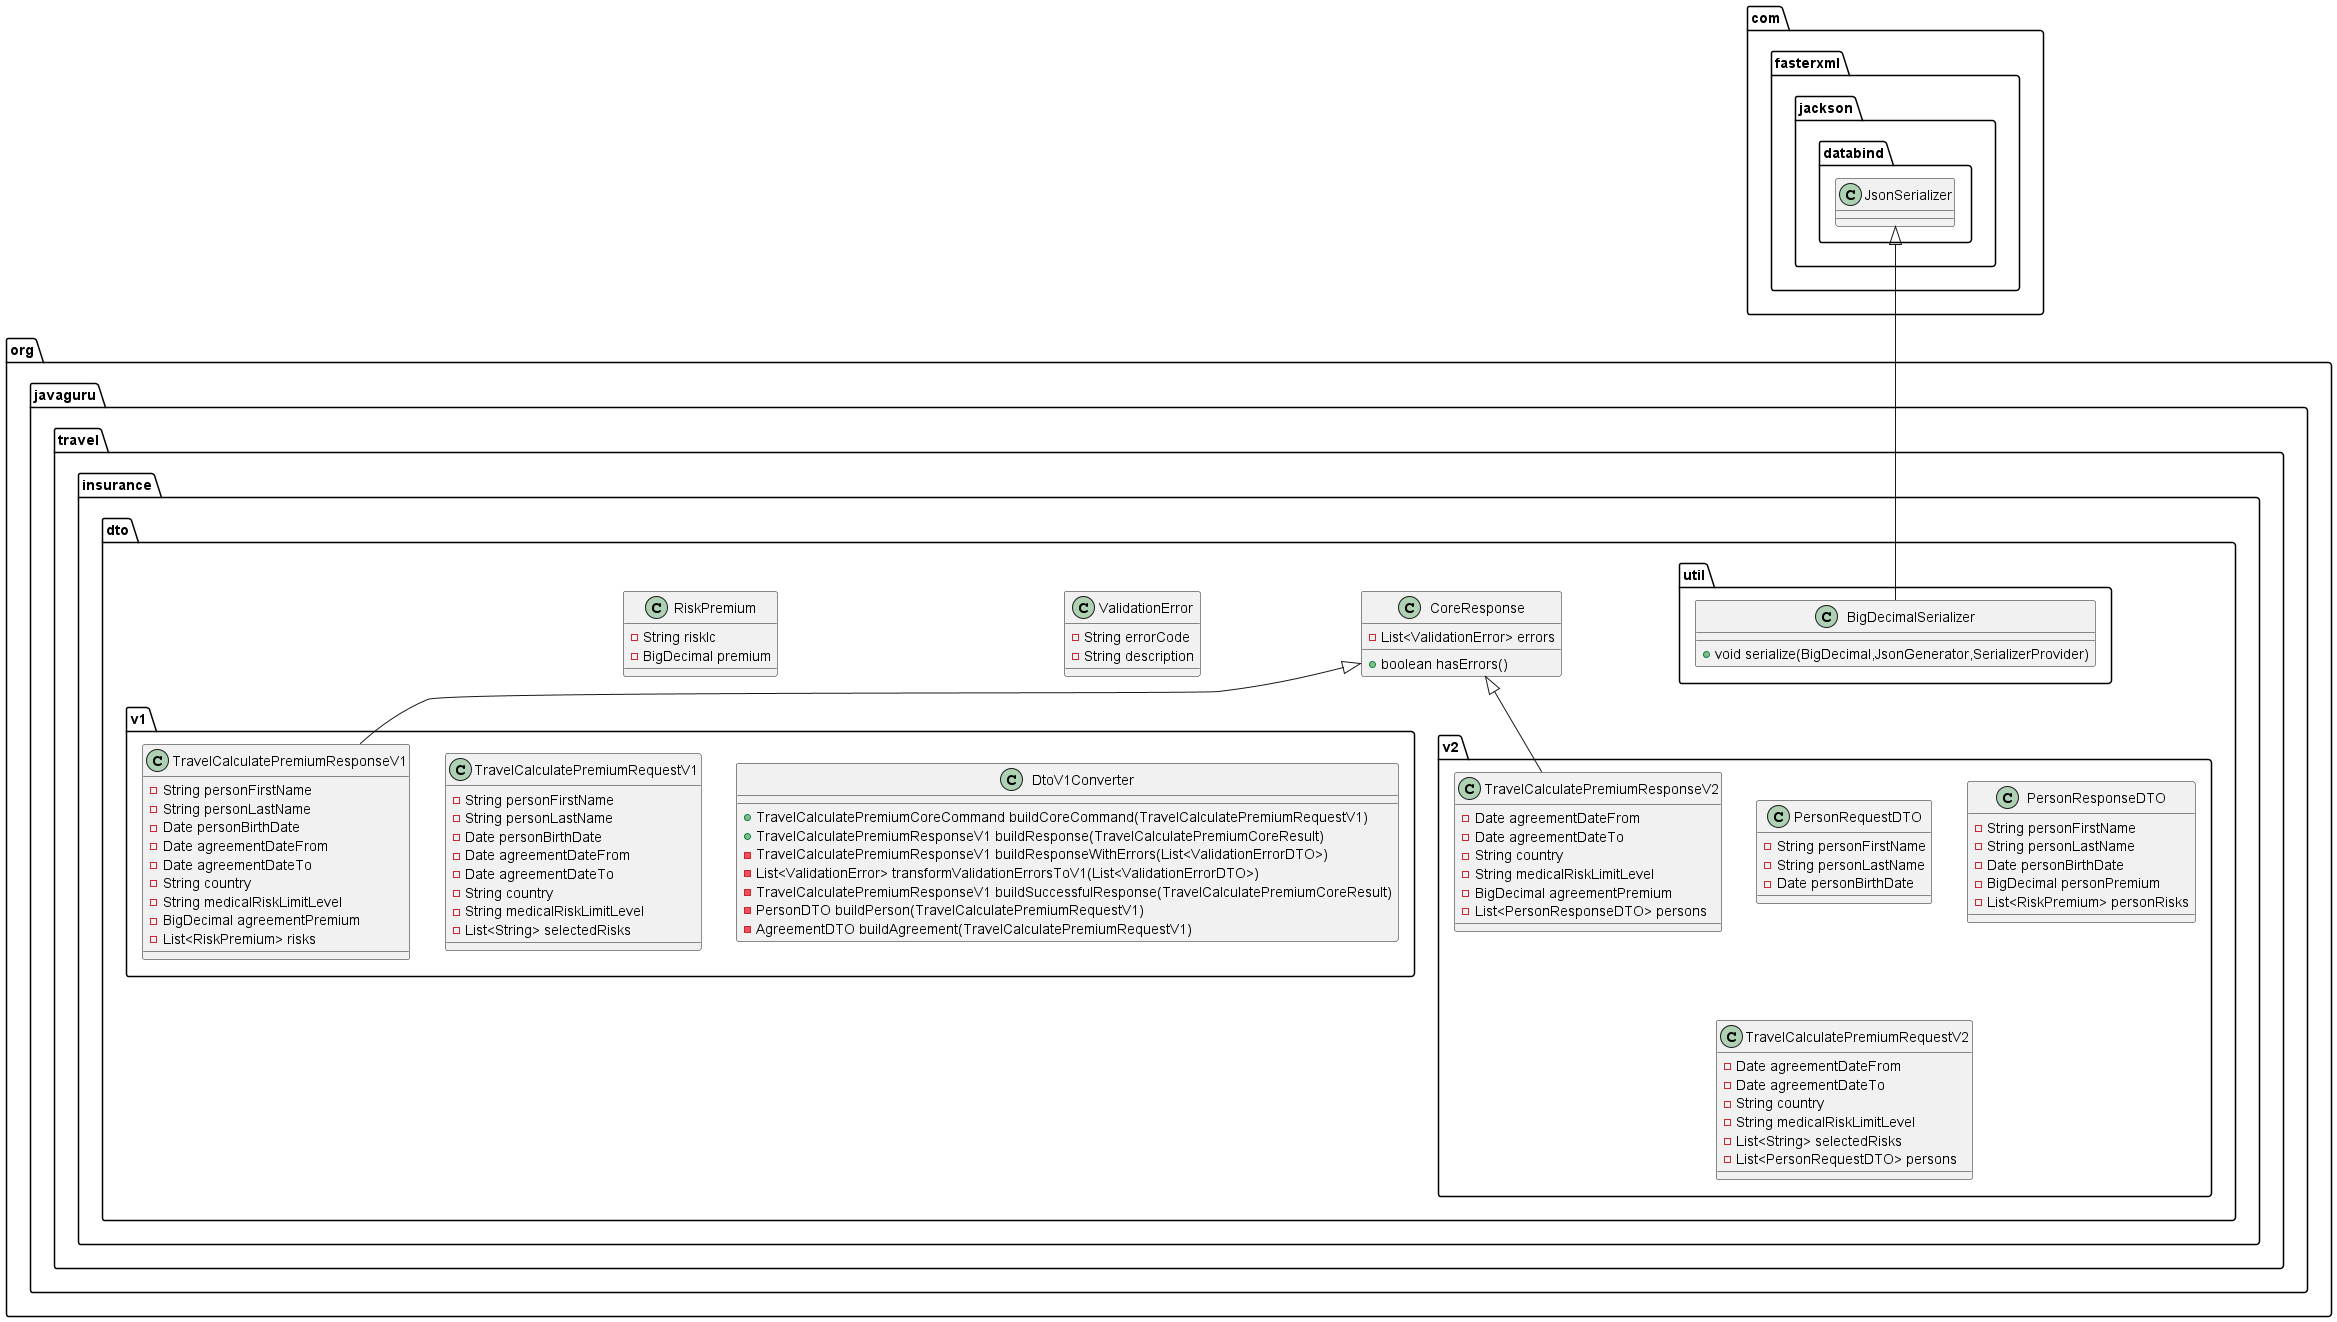

The diagram above was rendered by PlantUML. Its source (embedded in the PNG):
@startuml
class org.javaguru.travel.insurance.dto.v1.DtoV1Converter {
+ TravelCalculatePremiumCoreCommand buildCoreCommand(TravelCalculatePremiumRequestV1)
+ TravelCalculatePremiumResponseV1 buildResponse(TravelCalculatePremiumCoreResult)
- TravelCalculatePremiumResponseV1 buildResponseWithErrors(List<ValidationErrorDTO>)
- List<ValidationError> transformValidationErrorsToV1(List<ValidationErrorDTO>)
- TravelCalculatePremiumResponseV1 buildSuccessfulResponse(TravelCalculatePremiumCoreResult)
- PersonDTO buildPerson(TravelCalculatePremiumRequestV1)
- AgreementDTO buildAgreement(TravelCalculatePremiumRequestV1)
}

class org.javaguru.travel.insurance.dto.v1.TravelCalculatePremiumRequestV1 {
- String personFirstName
- String personLastName
- Date personBirthDate
- Date agreementDateFrom
- Date agreementDateTo
- String country
- String medicalRiskLimitLevel
- List<String> selectedRisks
}

class org.javaguru.travel.insurance.dto.v2.PersonRequestDTO {
- String personFirstName
- String personLastName
- Date personBirthDate
}

class org.javaguru.travel.insurance.dto.v1.TravelCalculatePremiumResponseV1 {
- String personFirstName
- String personLastName
- Date personBirthDate
- Date agreementDateFrom
- Date agreementDateTo
- String country
- String medicalRiskLimitLevel
- BigDecimal agreementPremium
- List<RiskPremium> risks
}

class org.javaguru.travel.insurance.dto.v2.PersonResponseDTO {
- String personFirstName
- String personLastName
- Date personBirthDate
- BigDecimal personPremium
- List<RiskPremium> personRisks
}

class org.javaguru.travel.insurance.dto.util.BigDecimalSerializer {
+ void serialize(BigDecimal,JsonGenerator,SerializerProvider)
}

class org.javaguru.travel.insurance.dto.CoreResponse {
- List<ValidationError> errors
+ boolean hasErrors()
}


class org.javaguru.travel.insurance.dto.v2.TravelCalculatePremiumRequestV2 {
- Date agreementDateFrom
- Date agreementDateTo
- String country
- String medicalRiskLimitLevel
- List<String> selectedRisks
- List<PersonRequestDTO> persons
}

class org.javaguru.travel.insurance.dto.v2.TravelCalculatePremiumResponseV2 {
- Date agreementDateFrom
- Date agreementDateTo
- String country
- String medicalRiskLimitLevel
- BigDecimal agreementPremium
- List<PersonResponseDTO> persons
}

class org.javaguru.travel.insurance.dto.ValidationError {
- String errorCode
- String description
}

class org.javaguru.travel.insurance.dto.RiskPremium {
- String riskIc
- BigDecimal premium
}



org.javaguru.travel.insurance.dto.CoreResponse <|-- org.javaguru.travel.insurance.dto.v1.TravelCalculatePremiumResponseV1
com.fasterxml.jackson.databind.JsonSerializer <|-- org.javaguru.travel.insurance.dto.util.BigDecimalSerializer
org.javaguru.travel.insurance.dto.CoreResponse <|-- org.javaguru.travel.insurance.dto.v2.TravelCalculatePremiumResponseV2
@enduml